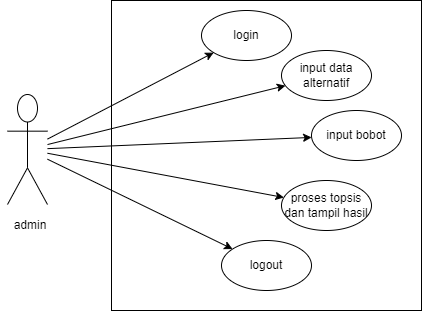

The diagram above was exported from draw.io. Its source (the exported page's mxGraphModel, read from the mxfile embedded in the PNG):
<mxGraphModel dx="201" dy="189" grid="0" gridSize="10" guides="1" tooltips="1" connect="1" arrows="1" fold="1" page="1" pageScale="1" pageWidth="850" pageHeight="1100" background="#ffffff" math="0" shadow="0">
  <root>
    <mxCell id="0" />
    <mxCell id="1" parent="0" />
    <mxCell id="8z7F7SRmgOZiZNyrwyUa-1" style="edgeStyle=none;html=1;strokeColor=#000000;" edge="1" parent="1" source="8z7F7SRmgOZiZNyrwyUa-6" target="8z7F7SRmgOZiZNyrwyUa-8">
      <mxGeometry relative="1" as="geometry" />
    </mxCell>
    <mxCell id="8z7F7SRmgOZiZNyrwyUa-2" style="edgeStyle=none;html=1;strokeColor=#000000;" edge="1" parent="1" source="8z7F7SRmgOZiZNyrwyUa-6" target="8z7F7SRmgOZiZNyrwyUa-9">
      <mxGeometry relative="1" as="geometry" />
    </mxCell>
    <mxCell id="8z7F7SRmgOZiZNyrwyUa-3" style="edgeStyle=none;html=1;strokeColor=#000000;" edge="1" parent="1" source="8z7F7SRmgOZiZNyrwyUa-6" target="8z7F7SRmgOZiZNyrwyUa-10">
      <mxGeometry relative="1" as="geometry" />
    </mxCell>
    <mxCell id="8z7F7SRmgOZiZNyrwyUa-4" style="edgeStyle=none;html=1;strokeColor=#000000;" edge="1" parent="1" source="8z7F7SRmgOZiZNyrwyUa-6" target="8z7F7SRmgOZiZNyrwyUa-11">
      <mxGeometry relative="1" as="geometry" />
    </mxCell>
    <mxCell id="8z7F7SRmgOZiZNyrwyUa-5" style="edgeStyle=none;html=1;strokeColor=#000000;" edge="1" parent="1" source="8z7F7SRmgOZiZNyrwyUa-6" target="8z7F7SRmgOZiZNyrwyUa-12">
      <mxGeometry relative="1" as="geometry" />
    </mxCell>
    <mxCell id="8z7F7SRmgOZiZNyrwyUa-6" value="" style="shape=umlActor;verticalLabelPosition=bottom;verticalAlign=top;html=1;strokeColor=#000000;direction=east;" vertex="1" parent="1">
      <mxGeometry x="26" y="114" width="40" height="110" as="geometry" />
    </mxCell>
    <mxCell id="8z7F7SRmgOZiZNyrwyUa-7" value="" style="whiteSpace=wrap;html=1;aspect=fixed;strokeColor=#000000;fillColor=none;gradientColor=none;" vertex="1" parent="1">
      <mxGeometry x="130" y="20" width="310" height="310" as="geometry" />
    </mxCell>
    <mxCell id="8z7F7SRmgOZiZNyrwyUa-8" value="&lt;font color=&quot;#000000&quot;&gt;login&lt;/font&gt;" style="ellipse;whiteSpace=wrap;html=1;strokeColor=#000000;fillColor=none;gradientColor=none;" vertex="1" parent="1">
      <mxGeometry x="220" y="30" width="90" height="50" as="geometry" />
    </mxCell>
    <mxCell id="8z7F7SRmgOZiZNyrwyUa-9" value="&lt;font color=&quot;#000000&quot;&gt;input data alternatif&lt;/font&gt;" style="ellipse;whiteSpace=wrap;html=1;strokeColor=#000000;fillColor=none;gradientColor=none;" vertex="1" parent="1">
      <mxGeometry x="300" y="70" width="90" height="50" as="geometry" />
    </mxCell>
    <mxCell id="8z7F7SRmgOZiZNyrwyUa-10" value="&lt;font color=&quot;#000000&quot;&gt;input bobot&lt;/font&gt;" style="ellipse;whiteSpace=wrap;html=1;strokeColor=#000000;fillColor=none;gradientColor=none;" vertex="1" parent="1">
      <mxGeometry x="330" y="130" width="90" height="50" as="geometry" />
    </mxCell>
    <mxCell id="8z7F7SRmgOZiZNyrwyUa-11" value="&lt;font color=&quot;#000000&quot;&gt;proses topsis dan tampil hasil&lt;/font&gt;" style="ellipse;whiteSpace=wrap;html=1;strokeColor=#000000;fillColor=none;gradientColor=none;" vertex="1" parent="1">
      <mxGeometry x="300" y="200" width="90" height="50" as="geometry" />
    </mxCell>
    <mxCell id="8z7F7SRmgOZiZNyrwyUa-12" value="&lt;font color=&quot;#000000&quot;&gt;logout&lt;/font&gt;" style="ellipse;whiteSpace=wrap;html=1;strokeColor=#000000;fillColor=none;gradientColor=none;" vertex="1" parent="1">
      <mxGeometry x="240" y="260" width="90" height="50" as="geometry" />
    </mxCell>
    <mxCell id="8z7F7SRmgOZiZNyrwyUa-13" value="admin" style="text;html=1;strokeColor=none;fillColor=none;align=center;verticalAlign=middle;whiteSpace=wrap;rounded=0;fontColor=#000000;" vertex="1" parent="1">
      <mxGeometry x="19" y="230" width="60" height="30" as="geometry" />
    </mxCell>
  </root>
</mxGraphModel>